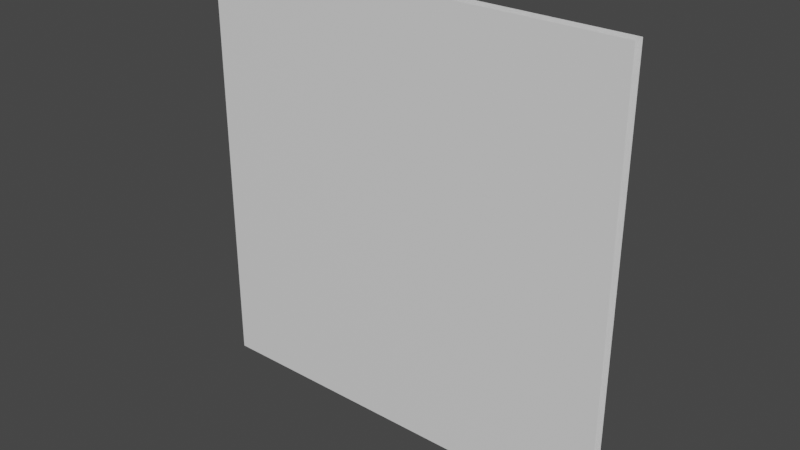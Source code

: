 # Source: roof.blend  (saved by Blender 2.80.75; exported with 4.5.12 LTS)
import bpy
from mathutils import Matrix  # noqa: F401  (used for matrix-valued properties, if any)

bpy.ops.wm.read_factory_settings(use_empty=True)
scene = bpy.context.scene
scene.name = 'Scene'

# ---- collections
col_collection = bpy.data.collections.new('Collection'); scene.collection.children.link(col_collection)

# ---- materials (node trees are filled in below, after node groups)
mat_material = bpy.data.materials.new('Material')
mat_material.alpha_threshold = 0.0
mat_material.use_transparent_shadow = False
mat_material.line_color = (0.0, 0.0, 0.0, 1.0)

# ---- material node trees
mat_material.use_nodes = True; mat_material.node_tree.nodes.clear()
_N = mat_material.node_tree.nodes; _L = mat_material.node_tree.links
n0 = _N.new('ShaderNodeOutputMaterial'); n0.name = 'Material Output'; n0.location = (300, 300)
n1 = _N.new('ShaderNodeBsdfPrincipled'); n1.name = 'Principled BSDF'; n1.location = (10, 300)
n1.distribution = 'GGX'
n1.subsurface_method = 'BURLEY'
n1.inputs[2].default_value = 0.4
n1.inputs[3].default_value = 1.45
n1.inputs[27].default_value = (0.0, 0.0, 0.0, 1.0)
n1.inputs[28].default_value = 1.0
_L.new(n1.outputs[0], n0.inputs[0])
n0.is_active_output = True

# ---- world
world_world = bpy.data.worlds.new('World'); scene.world = world_world
world_world.use_nodes = True; world_world.node_tree.nodes.clear()
_N = world_world.node_tree.nodes; _L = world_world.node_tree.links
n0 = _N.new('ShaderNodeOutputWorld'); n0.name = 'World Output'; n0.location = (300, 300)
n1 = _N.new('ShaderNodeBackground'); n1.name = 'Background'; n1.location = (10, 300)
n1.inputs[0].default_value = (0.05088, 0.05088, 0.05088, 1.0)
_L.new(n1.outputs[0], n0.inputs[0])
n0.is_active_output = True
world_world.color = (0.05088, 0.05088, 0.05088)
world_world.use_sun_shadow = False
world_world.sun_shadow_jitter_overblur = 0.0

# ---- meshes
me_cube = bpy.data.meshes.new('Cube')
me_cube.from_pydata([(1.0, 0.025, -1.0), (1.0, -0.025, -1.0), (1.0, 0.025, 1.0), (1.0, -0.025, 1.0), (-1.0, 0.025, -1.0), (-1.0, -0.025, -1.0), (-1.0, 0.025, 1.0), (-1.0, -0.025, 1.0)], [], [(0, 4, 6, 2), (5, 1, 3, 7)])
_uv = me_cube.uv_layers.new(name='UVMap')
_uv.uv.foreach_set('vector', [9.996e-05, 0.4999, 9.996e-05, 9.996e-05, 0.4999, 9.999e-05, 0.4999, 0.4999, 0.4999, 0.9999, 9.996e-05, 0.9999, 9.998e-05, 0.5001, 0.4999, 0.5001])
me_cube.materials.append(mat_material)
me_cube.use_remesh_preserve_volume = False
me_cube.use_remesh_preserve_attributes = False
me_cube.use_mirror_vertex_groups = False
me_cube.update()

# ---- objects
ob_cube = bpy.data.objects.new('Cube', me_cube)

# ---- transforms, parenting, visibility, modifiers, constraints
ob_cube.location = (0.0, 0.0, 0.0)
ob_cube.lock_rotations_4d = False
ob_cube.empty_display_type = 'ARROWS'
ob_cube.lineart.crease_threshold = 0.0

# ---- collection membership
col_collection.objects.link(ob_cube)

# ---- scene / render settings (as saved in the file)
scene.frame_start = 1; scene.frame_end = 250; scene.frame_set(1)
scene.render.engine = 'BLENDER_EEVEE_NEXT'
scene.cycles.use_denoising = False
scene.cycles.samples = 128
scene.cycles.sampling_pattern = 'TABULATED_SOBOL'
scene.cycles.use_adaptive_sampling = False
scene.cycles.use_light_tree = False
scene.view_settings.view_transform = 'Filmic'
bpy.context.view_layer.update()

# ---- added for rendering (the .blend has no active camera and no usable light): camera, sun
cam_auto = bpy.data.cameras.new('AutoCamera')
cam_auto.lens = 50.0
cam_auto.sensor_width = 36.0
cam_auto.clip_end = 1000.0
ob_auto_camera = bpy.data.objects.new('AutoCamera', cam_auto)
scene.collection.objects.link(ob_auto_camera)
ob_auto_camera.location = (2.61734, -3.14081, 2.09387)
ob_auto_camera.rotation_euler = (1.09748, -7.21219e-08, 0.694738)
scene.camera = ob_auto_camera
light_auto_sun = bpy.data.lights.new('AutoSun', 'SUN')
light_auto_sun.energy = 3.0
light_auto_sun.angle = 0.0523599
ob_auto_sun = bpy.data.objects.new('AutoSun', light_auto_sun)
scene.collection.objects.link(ob_auto_sun)
ob_auto_sun.rotation_euler = (0.872665, 0.174533, 0.523599)
bpy.context.view_layer.update()
